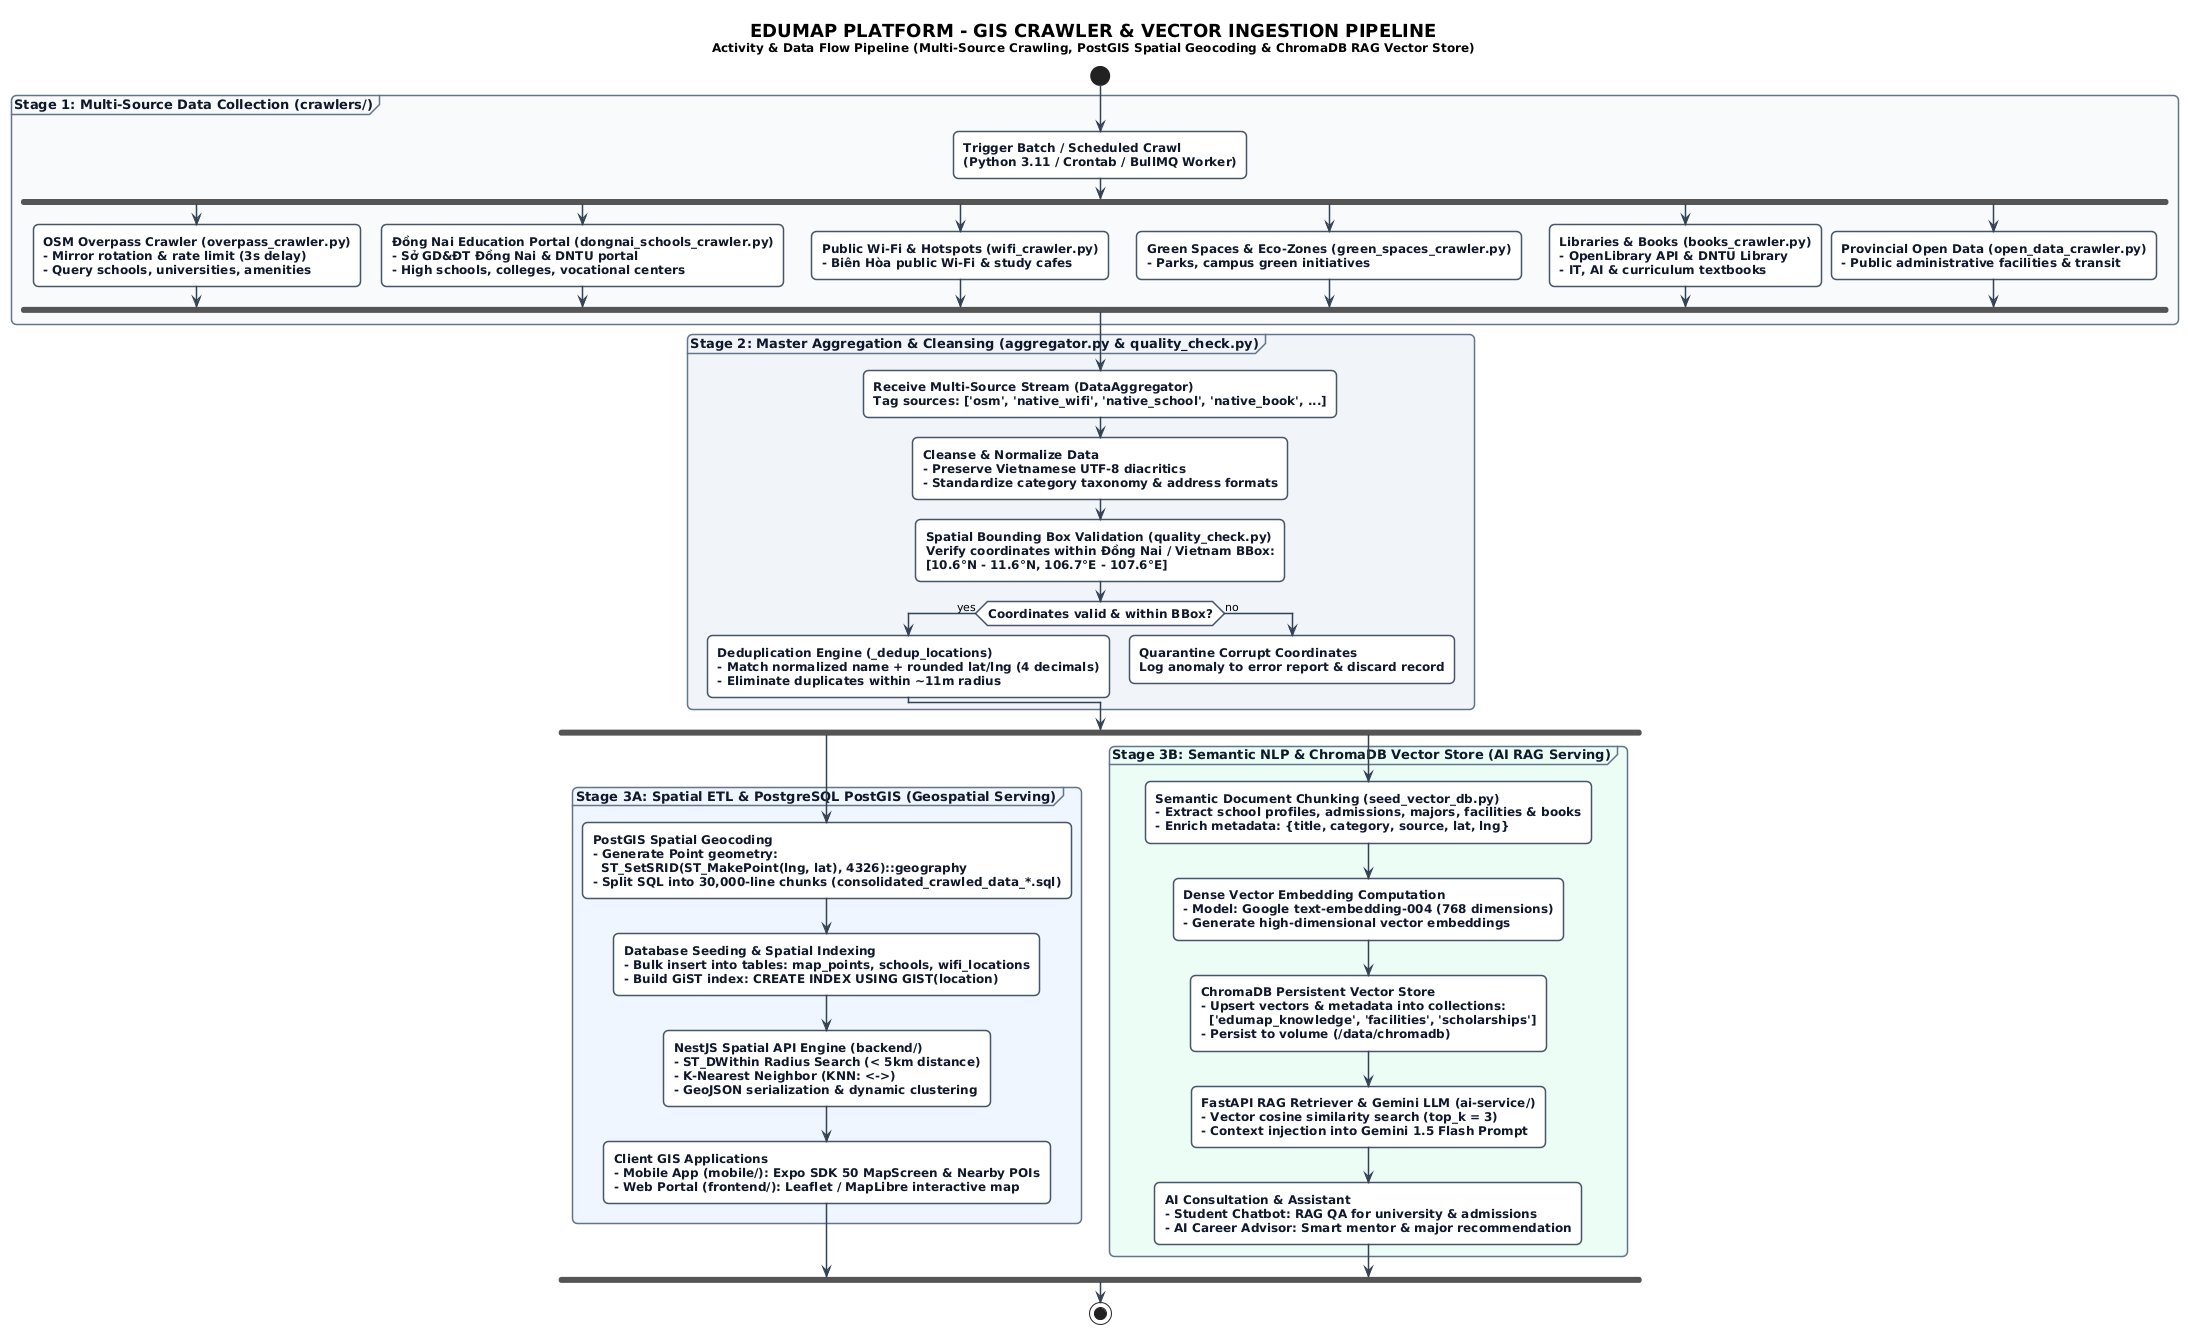

The diagram above was rendered by PlantUML. Its source (embedded in the PNG):
@startuml UML_crawler-gis-pipeline
skinparam defaultFontName "DejaVu Sans"
skinparam monochrome false
skinparam shadowing false
skinparam roundcorner 10
skinparam ArrowColor #334155
skinparam ArrowThickness 1.5
skinparam NoteBackgroundColor #FEF3C7
skinparam NoteBorderColor #D97706
skinparam NoteFontColor #92400E

skinparam activity {

skinparam linetype ortho
  BackgroundColor #FFFFFF
  BorderColor #475569
  BorderThickness 1.5
  FontColor #0F172A
  FontSize 12
  FontStyle bold
}

skinparam partition {
  BorderColor #64748B
  FontColor #0F172A
  FontSize 13
  FontStyle bold
}

title <size:18><b>EDUMAP PLATFORM - GIS CRAWLER & VECTOR INGESTION PIPELINE</b></size>\n<size:12>Activity & Data Flow Pipeline (Multi-Source Crawling, PostGIS Spatial Geocoding & ChromaDB RAG Vector Store)</size>

start

partition "<b>Stage 1: Multi-Source Data Collection (crawlers/)</b>" #F8FAFC {
  :<b>Trigger Batch / Scheduled Crawl</b>\n(Python 3.11 / Crontab / BullMQ Worker);
  
  fork
    :<b>OSM Overpass Crawler</b> (overpass_crawler.py)\n- Mirror rotation & rate limit (3s delay)\n- Query schools, universities, amenities;
  fork again
    :<b>Đồng Nai Education Portal</b> (dongnai_schools_crawler.py)\n- Sở GD&ĐT Đồng Nai & DNTU portal\n- High schools, colleges, vocational centers;
  fork again
    :<b>Public Wi-Fi & Hotspots</b> (wifi_crawler.py)\n- Biên Hòa public Wi-Fi & study cafes;
  fork again
    :<b>Green Spaces & Eco-Zones</b> (green_spaces_crawler.py)\n- Parks, campus green initiatives;
  fork again
    :<b>Libraries & Books</b> (books_crawler.py)\n- OpenLibrary API & DNTU Library\n- IT, AI & curriculum textbooks;
  fork again
    :<b>Provincial Open Data</b> (open_data_crawler.py)\n- Public administrative facilities & transit;
  end fork
}

partition "<b>Stage 2: Master Aggregation & Cleansing (aggregator.py & quality_check.py)</b>" #F1F5F9 {
  :<b>Receive Multi-Source Stream</b> (DataAggregator)\nTag sources: ['osm', 'native_wifi', 'native_school', 'native_book', ...];
  
  :<b>Cleanse & Normalize Data</b>\n- Preserve Vietnamese UTF-8 diacritics\n- Standardize category taxonomy & address formats;
  
  :<b>Spatial Bounding Box Validation</b> (quality_check.py)\nVerify coordinates within Đồng Nai / Vietnam BBox:\n[10.6°N - 11.6°N, 106.7°E - 107.6°E];
  
  if (Coordinates valid & within BBox?) then (yes)
    :<b>Deduplication Engine</b> (_dedup_locations)\n- Match normalized name + rounded lat/lng (4 decimals)\n- Eliminate duplicates within ~11m radius;
  else (no)
    :<b>Quarantine Corrupt Coordinates</b>\nLog anomaly to error report & discard record;
    detach
  endif
}

fork
  partition "<b>Stage 3A: Spatial ETL & PostgreSQL PostGIS (Geospatial Serving)</b>" #EFF6FF {
    :<b>PostGIS Spatial Geocoding</b>\n- Generate Point geometry:\n  <b>ST_SetSRID(ST_MakePoint(lng, lat), 4326)::geography</b>\n- Split SQL into 30,000-line chunks (consolidated_crawled_data_*.sql);
    
    :<b>Database Seeding & Spatial Indexing</b>\n- Bulk insert into tables: <b>map_points</b>, <b>schools</b>, <b>wifi_locations</b>\n- Build GiST index: <b>CREATE INDEX USING GIST(location)</b>;
    
    :<b>NestJS Spatial API Engine (backend/)</b>\n- <b>ST_DWithin</b> Radius Search (< 5km distance)\n- K-Nearest Neighbor (KNN: <b><-></b>)\n- GeoJSON serialization & dynamic clustering;
    
    :<b>Client GIS Applications</b>\n- <b>Mobile App (mobile/):</b> Expo SDK 50 MapScreen & Nearby POIs\n- <b>Web Portal (frontend/):</b> Leaflet / MapLibre interactive map;
  }
fork again
  partition "<b>Stage 3B: Semantic NLP & ChromaDB Vector Store (AI RAG Serving)</b>" #ECFDF5 {
    :<b>Semantic Document Chunking</b> (seed_vector_db.py)\n- Extract school profiles, admissions, majors, facilities & books\n- Enrich metadata: {title, category, source, lat, lng};
    
    :<b>Dense Vector Embedding Computation</b>\n- Model: Google text-embedding-004 (768 dimensions)\n- Generate high-dimensional vector embeddings;
    
    :<b>ChromaDB Persistent Vector Store</b>\n- Upsert vectors & metadata into collections:\n  ['edumap_knowledge', 'facilities', 'scholarships']\n- Persist to volume (/data/chromadb);
    
    :<b>FastAPI RAG Retriever & Gemini LLM (ai-service/)</b>\n- Vector cosine similarity search (top_k = 3)\n- Context injection into Gemini 1.5 Flash Prompt;
    
    :<b>AI Consultation & Assistant</b>\n- <b>Student Chatbot:</b> RAG QA for university & admissions\n- <b>AI Career Advisor:</b> Smart mentor & major recommendation;
  }
end fork

stop

@enduml